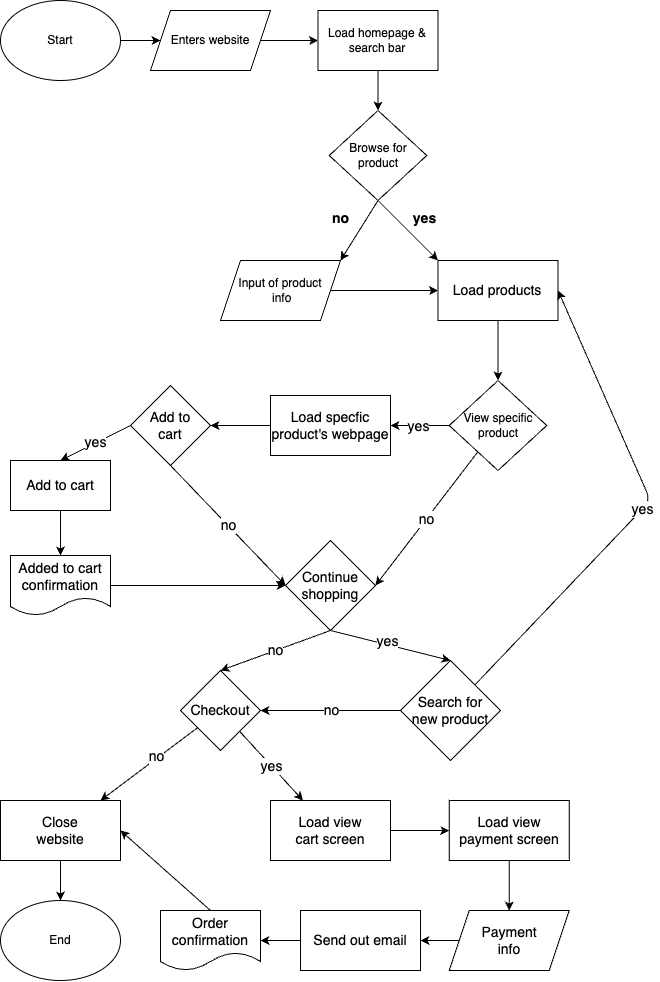

The diagram above was exported from draw.io. Its source (the exported page's mxGraphModel, read from the mxfile embedded in the PNG):
<mxGraphModel dx="859" dy="847" grid="1" gridSize="10" guides="1" tooltips="1" connect="1" arrows="1" fold="1" page="1" pageScale="1" pageWidth="850" pageHeight="1100" background="none" math="0" shadow="0">
  <root>
    <mxCell id="0" />
    <mxCell id="1" parent="0" />
    <mxCell id="5" value="" style="edgeStyle=none;html=1;" edge="1" parent="1" source="2" target="3">
      <mxGeometry relative="1" as="geometry" />
    </mxCell>
    <mxCell id="2" value="Start" style="ellipse;whiteSpace=wrap;html=1;" vertex="1" parent="1">
      <mxGeometry x="100" y="80" width="120" height="80" as="geometry" />
    </mxCell>
    <mxCell id="8" value="" style="edgeStyle=none;html=1;" edge="1" parent="1" source="3" target="6">
      <mxGeometry relative="1" as="geometry" />
    </mxCell>
    <mxCell id="3" value="Enters website" style="shape=parallelogram;perimeter=parallelogramPerimeter;whiteSpace=wrap;html=1;fixedSize=1;" vertex="1" parent="1">
      <mxGeometry x="250" y="90" width="120" height="60" as="geometry" />
    </mxCell>
    <mxCell id="11" value="" style="edgeStyle=none;html=1;" edge="1" parent="1" source="6" target="10">
      <mxGeometry relative="1" as="geometry" />
    </mxCell>
    <mxCell id="6" value="Load homepage &amp;amp; search bar" style="rounded=0;whiteSpace=wrap;html=1;" vertex="1" parent="1">
      <mxGeometry x="417.5" y="90" width="120" height="60" as="geometry" />
    </mxCell>
    <mxCell id="36" style="edgeStyle=none;html=1;exitX=0.5;exitY=1;exitDx=0;exitDy=0;entryX=0;entryY=0;entryDx=0;entryDy=0;fontSize=14;" edge="1" parent="1" source="10" target="20">
      <mxGeometry relative="1" as="geometry" />
    </mxCell>
    <mxCell id="41" style="edgeStyle=none;html=1;exitX=0.5;exitY=1;exitDx=0;exitDy=0;entryX=1;entryY=0;entryDx=0;entryDy=0;fontSize=14;" edge="1" parent="1" source="10" target="12">
      <mxGeometry relative="1" as="geometry" />
    </mxCell>
    <mxCell id="10" value="Browse for product" style="rhombus;whiteSpace=wrap;html=1;" vertex="1" parent="1">
      <mxGeometry x="428.75" y="190" width="97.5" height="90" as="geometry" />
    </mxCell>
    <mxCell id="44" value="" style="edgeStyle=none;html=1;fontSize=14;" edge="1" parent="1" source="12" target="20">
      <mxGeometry relative="1" as="geometry" />
    </mxCell>
    <mxCell id="12" value="Input of product&lt;br&gt;&amp;nbsp;info" style="shape=parallelogram;perimeter=parallelogramPerimeter;whiteSpace=wrap;html=1;fixedSize=1;" vertex="1" parent="1">
      <mxGeometry x="320" y="340" width="120" height="60" as="geometry" />
    </mxCell>
    <mxCell id="16" value="&lt;font style=&quot;font-size: 14px;&quot;&gt;no&lt;/font&gt;" style="text;strokeColor=none;fillColor=none;html=1;fontSize=24;fontStyle=1;verticalAlign=middle;align=center;" vertex="1" parent="1">
      <mxGeometry x="410" y="285" width="60" height="20" as="geometry" />
    </mxCell>
    <mxCell id="45" value="" style="edgeStyle=none;html=1;fontSize=14;" edge="1" parent="1" source="20" target="32">
      <mxGeometry relative="1" as="geometry" />
    </mxCell>
    <mxCell id="20" value="Load products" style="rounded=0;whiteSpace=wrap;html=1;fontSize=14;" vertex="1" parent="1">
      <mxGeometry x="537.5" y="340" width="120" height="60" as="geometry" />
    </mxCell>
    <mxCell id="25" value="&lt;font style=&quot;font-size: 14px;&quot;&gt;yes&lt;/font&gt;" style="text;strokeColor=none;fillColor=none;html=1;fontSize=24;fontStyle=1;verticalAlign=middle;align=center;" vertex="1" parent="1">
      <mxGeometry x="500" y="290" width="48.75" height="10" as="geometry" />
    </mxCell>
    <mxCell id="58" value="" style="edgeStyle=none;html=1;fontSize=14;" edge="1" parent="1" source="32" target="46">
      <mxGeometry relative="1" as="geometry" />
    </mxCell>
    <mxCell id="59" value="yes" style="edgeLabel;html=1;align=center;verticalAlign=middle;resizable=0;points=[];fontSize=14;" vertex="1" connectable="0" parent="58">
      <mxGeometry x="0.0902" relative="1" as="geometry">
        <mxPoint as="offset" />
      </mxGeometry>
    </mxCell>
    <mxCell id="60" value="no" style="edgeStyle=none;html=1;entryX=1;entryY=0.5;entryDx=0;entryDy=0;fontSize=14;" edge="1" parent="1" source="32" target="48">
      <mxGeometry relative="1" as="geometry" />
    </mxCell>
    <mxCell id="32" value="View specific&lt;br&gt;product" style="rhombus;whiteSpace=wrap;html=1;" vertex="1" parent="1">
      <mxGeometry x="548.75" y="460" width="97.5" height="90" as="geometry" />
    </mxCell>
    <mxCell id="61" value="" style="edgeStyle=none;html=1;fontSize=14;" edge="1" parent="1" source="46" target="50">
      <mxGeometry relative="1" as="geometry" />
    </mxCell>
    <mxCell id="46" value="Load specfic product's webpage" style="rounded=0;whiteSpace=wrap;html=1;fontSize=14;" vertex="1" parent="1">
      <mxGeometry x="370" y="475" width="120" height="60" as="geometry" />
    </mxCell>
    <mxCell id="77" style="edgeStyle=none;html=1;exitX=0.5;exitY=1;exitDx=0;exitDy=0;entryX=0.5;entryY=0;entryDx=0;entryDy=0;fontSize=14;" edge="1" parent="1" source="48" target="73">
      <mxGeometry relative="1" as="geometry" />
    </mxCell>
    <mxCell id="80" value="yes" style="edgeLabel;html=1;align=center;verticalAlign=middle;resizable=0;points=[];fontSize=14;" vertex="1" connectable="0" parent="77">
      <mxGeometry x="-0.0915" y="3" relative="1" as="geometry">
        <mxPoint x="1" as="offset" />
      </mxGeometry>
    </mxCell>
    <mxCell id="79" value="no" style="edgeStyle=none;html=1;exitX=0.5;exitY=1;exitDx=0;exitDy=0;entryX=0.5;entryY=0;entryDx=0;entryDy=0;fontSize=14;" edge="1" parent="1" source="48" target="78">
      <mxGeometry relative="1" as="geometry" />
    </mxCell>
    <mxCell id="48" value="Continue shopping" style="rhombus;whiteSpace=wrap;html=1;fontSize=14;" vertex="1" parent="1">
      <mxGeometry x="385" y="620" width="90" height="90" as="geometry" />
    </mxCell>
    <mxCell id="63" value="no" style="edgeStyle=none;html=1;exitX=0.5;exitY=1;exitDx=0;exitDy=0;entryX=0;entryY=0.5;entryDx=0;entryDy=0;fontSize=14;" edge="1" parent="1" source="50" target="48">
      <mxGeometry relative="1" as="geometry" />
    </mxCell>
    <mxCell id="71" value="yes" style="edgeStyle=none;html=1;exitX=0;exitY=0.5;exitDx=0;exitDy=0;entryX=0.5;entryY=0;entryDx=0;entryDy=0;fontSize=14;" edge="1" parent="1" source="50" target="70">
      <mxGeometry relative="1" as="geometry" />
    </mxCell>
    <mxCell id="50" value="Add to&lt;br&gt;cart" style="rhombus;whiteSpace=wrap;html=1;fontSize=14;" vertex="1" parent="1">
      <mxGeometry x="230" y="465" width="80" height="80" as="geometry" />
    </mxCell>
    <mxCell id="65" style="edgeStyle=none;html=1;entryX=0;entryY=0.5;entryDx=0;entryDy=0;fontSize=14;" edge="1" parent="1" source="53" target="48">
      <mxGeometry relative="1" as="geometry" />
    </mxCell>
    <mxCell id="53" value="Added to cart&lt;br&gt;confirmation" style="shape=document;whiteSpace=wrap;html=1;boundedLbl=1;fontSize=14;" vertex="1" parent="1">
      <mxGeometry x="110" y="635" width="100" height="60" as="geometry" />
    </mxCell>
    <mxCell id="72" style="edgeStyle=none;html=1;exitX=0.5;exitY=1;exitDx=0;exitDy=0;entryX=0.5;entryY=0;entryDx=0;entryDy=0;fontSize=14;" edge="1" parent="1" source="70" target="53">
      <mxGeometry relative="1" as="geometry" />
    </mxCell>
    <mxCell id="70" value="Add to cart" style="rounded=0;whiteSpace=wrap;html=1;fontSize=14;" vertex="1" parent="1">
      <mxGeometry x="110" y="540" width="100" height="50" as="geometry" />
    </mxCell>
    <mxCell id="84" value="yes" style="edgeStyle=none;html=1;entryX=1;entryY=0.5;entryDx=0;entryDy=0;fontSize=14;" edge="1" parent="1" source="73" target="20">
      <mxGeometry relative="1" as="geometry">
        <Array as="points">
          <mxPoint x="750" y="580" />
        </Array>
      </mxGeometry>
    </mxCell>
    <mxCell id="88" value="no" style="edgeStyle=none;html=1;entryX=1;entryY=0.5;entryDx=0;entryDy=0;fontSize=14;" edge="1" parent="1" source="73" target="78">
      <mxGeometry relative="1" as="geometry" />
    </mxCell>
    <mxCell id="73" value="Search for&lt;br&gt;new product" style="rhombus;whiteSpace=wrap;html=1;fontSize=14;" vertex="1" parent="1">
      <mxGeometry x="500" y="740" width="100" height="100" as="geometry" />
    </mxCell>
    <mxCell id="86" value="" style="edgeStyle=none;html=1;fontSize=14;" edge="1" parent="1" source="78" target="85">
      <mxGeometry relative="1" as="geometry" />
    </mxCell>
    <mxCell id="87" value="no" style="edgeLabel;html=1;align=center;verticalAlign=middle;resizable=0;points=[];fontSize=14;" vertex="1" connectable="0" parent="86">
      <mxGeometry x="-0.1706" y="-2" relative="1" as="geometry">
        <mxPoint as="offset" />
      </mxGeometry>
    </mxCell>
    <mxCell id="90" value="yes" style="edgeStyle=none;html=1;fontSize=14;" edge="1" parent="1" source="78" target="89">
      <mxGeometry relative="1" as="geometry" />
    </mxCell>
    <mxCell id="78" value="Checkout" style="rhombus;whiteSpace=wrap;html=1;fontSize=14;" vertex="1" parent="1">
      <mxGeometry x="280" y="750" width="80" height="80" as="geometry" />
    </mxCell>
    <mxCell id="92" value="" style="edgeStyle=none;html=1;fontSize=14;" edge="1" parent="1" source="85" target="91">
      <mxGeometry relative="1" as="geometry" />
    </mxCell>
    <mxCell id="85" value="Close&lt;br&gt;website" style="rounded=0;whiteSpace=wrap;html=1;fontSize=14;" vertex="1" parent="1">
      <mxGeometry x="100" y="880" width="120" height="60" as="geometry" />
    </mxCell>
    <mxCell id="94" value="" style="edgeStyle=none;html=1;fontSize=14;" edge="1" parent="1" source="89" target="93">
      <mxGeometry relative="1" as="geometry" />
    </mxCell>
    <mxCell id="89" value="Load view&lt;br&gt;cart screen" style="rounded=0;whiteSpace=wrap;html=1;fontSize=14;" vertex="1" parent="1">
      <mxGeometry x="370" y="880" width="120" height="60" as="geometry" />
    </mxCell>
    <mxCell id="91" value="End" style="ellipse;whiteSpace=wrap;html=1;" vertex="1" parent="1">
      <mxGeometry x="100" y="980" width="120" height="80" as="geometry" />
    </mxCell>
    <mxCell id="98" value="" style="edgeStyle=none;html=1;fontSize=14;" edge="1" parent="1" source="93" target="97">
      <mxGeometry relative="1" as="geometry" />
    </mxCell>
    <mxCell id="93" value="Load view&lt;br&gt;payment screen" style="whiteSpace=wrap;html=1;fontSize=14;rounded=0;" vertex="1" parent="1">
      <mxGeometry x="548.75" y="880" width="120" height="60" as="geometry" />
    </mxCell>
    <mxCell id="105" value="" style="edgeStyle=none;html=1;fontSize=14;" edge="1" parent="1" source="97" target="103">
      <mxGeometry relative="1" as="geometry" />
    </mxCell>
    <mxCell id="97" value="Payment&lt;br&gt;info" style="shape=parallelogram;perimeter=parallelogramPerimeter;whiteSpace=wrap;html=1;fixedSize=1;fontSize=14;" vertex="1" parent="1">
      <mxGeometry x="548.75" y="990" width="120" height="60" as="geometry" />
    </mxCell>
    <mxCell id="107" style="edgeStyle=none;html=1;exitX=0.5;exitY=0;exitDx=0;exitDy=0;entryX=1;entryY=0.5;entryDx=0;entryDy=0;fontSize=14;" edge="1" parent="1" source="101" target="85">
      <mxGeometry relative="1" as="geometry" />
    </mxCell>
    <mxCell id="101" value="Order&lt;br&gt;confirmation" style="shape=document;whiteSpace=wrap;html=1;boundedLbl=1;fontSize=14;" vertex="1" parent="1">
      <mxGeometry x="260" y="990" width="100" height="60" as="geometry" />
    </mxCell>
    <mxCell id="106" value="" style="edgeStyle=none;html=1;fontSize=14;" edge="1" parent="1" source="103" target="101">
      <mxGeometry relative="1" as="geometry" />
    </mxCell>
    <mxCell id="103" value="Send out email" style="whiteSpace=wrap;html=1;fontSize=14;" vertex="1" parent="1">
      <mxGeometry x="400" y="990" width="120" height="60" as="geometry" />
    </mxCell>
  </root>
</mxGraphModel>